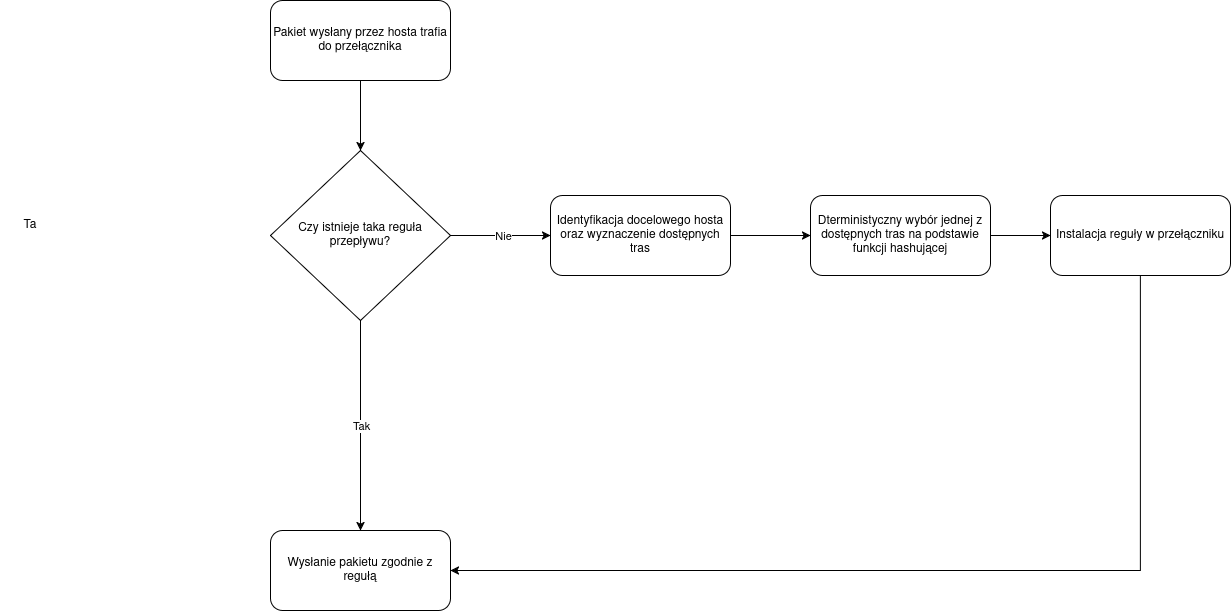

The diagram above was exported from draw.io. Its source (the exported page's mxGraphModel, read from the mxfile embedded in the PNG):
<mxGraphModel dx="1420" dy="1304" grid="1" gridSize="10" guides="1" tooltips="1" connect="1" arrows="1" fold="1" page="1" pageScale="1" pageWidth="850" pageHeight="1100" math="0" shadow="0">
  <root>
    <mxCell id="0" />
    <mxCell id="1" parent="0" />
    <mxCell id="FgoZT88kLr5k9q4xJaJc-1" parent="1" style="rounded=1;whiteSpace=wrap;html=1;" value="Pakiet wysłany przez hosta trafia do przełącznika" vertex="1">
      <mxGeometry height="80" width="180" x="320" y="100" as="geometry" />
    </mxCell>
    <mxCell id="FgoZT88kLr5k9q4xJaJc-5" parent="1" style="rhombus;whiteSpace=wrap;html=1;" value="Czy istnieje taka reguła przepływu?" vertex="1">
      <mxGeometry height="170" width="180" x="320" y="250" as="geometry" />
    </mxCell>
    <mxCell id="FgoZT88kLr5k9q4xJaJc-7" edge="1" parent="1" source="FgoZT88kLr5k9q4xJaJc-1" style="endArrow=classic;html=1;rounded=0;exitX=0.5;exitY=1;exitDx=0;exitDy=0;entryX=0.5;entryY=0;entryDx=0;entryDy=0;" target="FgoZT88kLr5k9q4xJaJc-5" value="">
      <mxGeometry height="50" relative="1" width="50" as="geometry">
        <mxPoint x="360" y="570" as="sourcePoint" />
        <mxPoint x="410" y="520" as="targetPoint" />
      </mxGeometry>
    </mxCell>
    <mxCell id="FgoZT88kLr5k9q4xJaJc-10" parent="1" style="text;html=1;whiteSpace=wrap;strokeColor=none;fillColor=none;align=center;verticalAlign=middle;rounded=0;" value="Ta" vertex="1">
      <mxGeometry height="30" width="60" x="50" y="310" as="geometry" />
    </mxCell>
    <mxCell id="FgoZT88kLr5k9q4xJaJc-13" edge="1" parent="1" source="FgoZT88kLr5k9q4xJaJc-5" style="endArrow=classic;html=1;rounded=0;exitX=1;exitY=0.5;exitDx=0;exitDy=0;entryX=0;entryY=0.5;entryDx=0;entryDy=0;" target="FgoZT88kLr5k9q4xJaJc-16" value="">
      <mxGeometry relative="1" as="geometry">
        <mxPoint x="500" y="340" as="sourcePoint" />
        <mxPoint x="590" y="335" as="targetPoint" />
      </mxGeometry>
    </mxCell>
    <mxCell id="FgoZT88kLr5k9q4xJaJc-14" connectable="0" parent="FgoZT88kLr5k9q4xJaJc-13" style="edgeLabel;resizable=0;html=1;;align=center;verticalAlign=middle;" value="Nie" vertex="1">
      <mxGeometry relative="1" as="geometry">
        <mxPoint x="2" as="offset" />
      </mxGeometry>
    </mxCell>
    <mxCell id="FgoZT88kLr5k9q4xJaJc-16" parent="1" style="rounded=1;whiteSpace=wrap;html=1;" value="Identyfikacja docelowego hosta oraz wyznaczenie dostępnych tras" vertex="1">
      <mxGeometry height="80" width="180" x="600" y="295" as="geometry" />
    </mxCell>
    <mxCell id="FgoZT88kLr5k9q4xJaJc-17" parent="1" style="rounded=1;whiteSpace=wrap;html=1;" value="Dterministyczny wybór jednej z dostępnych tras na podstawie funkcji hashującej" vertex="1">
      <mxGeometry height="80" width="180" x="860" y="295" as="geometry" />
    </mxCell>
    <mxCell id="FgoZT88kLr5k9q4xJaJc-18" edge="1" parent="1" source="FgoZT88kLr5k9q4xJaJc-16" style="endArrow=classic;html=1;rounded=0;exitX=1;exitY=0.5;exitDx=0;exitDy=0;entryX=0;entryY=0.5;entryDx=0;entryDy=0;" target="FgoZT88kLr5k9q4xJaJc-17" value="">
      <mxGeometry height="50" relative="1" width="50" as="geometry">
        <mxPoint x="660" y="510" as="sourcePoint" />
        <mxPoint x="710" y="460" as="targetPoint" />
      </mxGeometry>
    </mxCell>
    <mxCell id="FgoZT88kLr5k9q4xJaJc-19" parent="1" style="rounded=1;whiteSpace=wrap;html=1;" value="Instalacja reguły w przełączniku" vertex="1">
      <mxGeometry height="80" width="180" x="1100" y="295" as="geometry" />
    </mxCell>
    <mxCell id="FgoZT88kLr5k9q4xJaJc-20" edge="1" parent="1" source="FgoZT88kLr5k9q4xJaJc-17" style="endArrow=classic;html=1;rounded=0;exitX=1;exitY=0.5;exitDx=0;exitDy=0;entryX=0;entryY=0.5;entryDx=0;entryDy=0;" target="FgoZT88kLr5k9q4xJaJc-19" value="">
      <mxGeometry height="50" relative="1" width="50" as="geometry">
        <mxPoint x="750" y="510" as="sourcePoint" />
        <mxPoint x="800" y="460" as="targetPoint" />
      </mxGeometry>
    </mxCell>
    <mxCell id="FgoZT88kLr5k9q4xJaJc-21" parent="1" style="rounded=1;whiteSpace=wrap;html=1;" value="Wysłanie pakietu zgodnie z regułą" vertex="1">
      <mxGeometry height="80" width="180" x="320" y="630" as="geometry" />
    </mxCell>
    <mxCell id="FgoZT88kLr5k9q4xJaJc-27" edge="1" parent="1" source="FgoZT88kLr5k9q4xJaJc-5" style="endArrow=classic;html=1;rounded=0;exitX=0.5;exitY=1;exitDx=0;exitDy=0;entryX=0.5;entryY=0;entryDx=0;entryDy=0;" target="FgoZT88kLr5k9q4xJaJc-21" value="">
      <mxGeometry relative="1" as="geometry">
        <mxPoint x="460" y="570" as="sourcePoint" />
        <mxPoint x="560" y="570" as="targetPoint" />
      </mxGeometry>
    </mxCell>
    <mxCell id="FgoZT88kLr5k9q4xJaJc-28" connectable="0" parent="FgoZT88kLr5k9q4xJaJc-27" style="edgeLabel;resizable=0;html=1;;align=center;verticalAlign=middle;" value="Tak" vertex="1">
      <mxGeometry relative="1" as="geometry" />
    </mxCell>
    <mxCell id="FgoZT88kLr5k9q4xJaJc-31" edge="1" parent="1" source="FgoZT88kLr5k9q4xJaJc-19" style="endArrow=classic;html=1;rounded=0;exitX=0.5;exitY=1;exitDx=0;exitDy=0;entryX=1;entryY=0.5;entryDx=0;entryDy=0;" target="FgoZT88kLr5k9q4xJaJc-21" value="">
      <mxGeometry height="50" relative="1" width="50" as="geometry">
        <Array as="points">
          <mxPoint x="1190" y="670" />
        </Array>
        <mxPoint x="1010" y="590" as="sourcePoint" />
        <mxPoint x="1060" y="540" as="targetPoint" />
      </mxGeometry>
    </mxCell>
  </root>
</mxGraphModel>